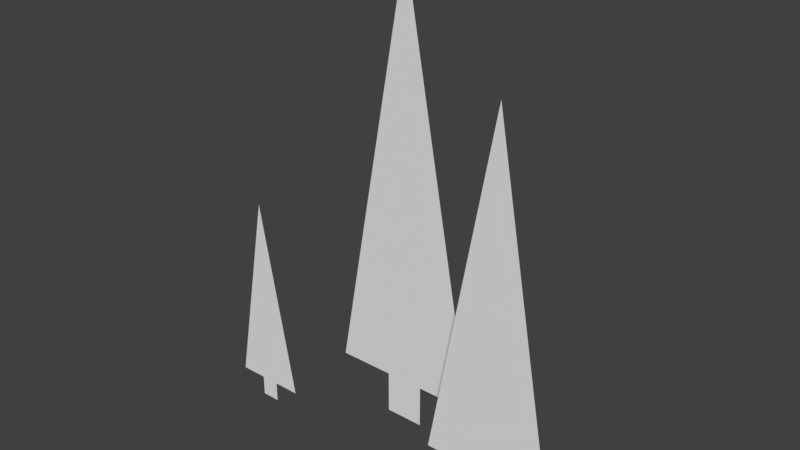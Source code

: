 # Source: tree_cluster.blend  (saved by Blender 2.78.0; exported with 4.5.12 LTS)
import bpy
from mathutils import Matrix  # noqa: F401  (used for matrix-valued properties, if any)

bpy.ops.wm.read_factory_settings(use_empty=True)
scene = bpy.context.scene
scene.name = 'Scene'

# ---- collections
col_collection_1 = bpy.data.collections.new('Collection 1'); scene.collection.children.link(col_collection_1)

# ---- world
world_world = bpy.data.worlds.new('World'); scene.world = world_world
world_world.color = (0.05088, 0.05088, 0.05088)
world_world.use_sun_shadow = False
world_world.sun_shadow_jitter_overblur = 0.0
world_world.cycles.sampling_method = 'MANUAL'

# ---- meshes
me_cube_001 = bpy.data.meshes.new('Cube.001')
me_cube_001.from_pydata([(-3.914, -1.006, 0.01262), (-4.206, -1.006, 0.01262), (-3.623, -1.006, 0.01262), (-3.623, -1.006, 0.6542), (-4.206, -1.006, 0.6542), (-2.781, -1.006, 0.6542), (-5.047, -1.006, 0.6542), (-3.914, -1.006, 6.87), (-3.914, -1.006, 0.6542), (4.345, -0.8124, 1.111), (4.345, -0.8124, 12.08), (2.345, -0.8124, 1.111), (6.345, -0.8124, 1.111), (3.83, -0.8124, 1.111), (4.859, -0.8124, 1.111), (4.859, -0.8124, -0.02129), (3.83, -0.8124, -0.02129), (4.345, -0.8124, -0.02129), (0.0, 0.9576, -0.05867), (-0.6265, 0.9576, -0.05867), (0.6265, 0.9576, -0.05867), (0.6265, 0.9576, 1.32), (-0.6265, 0.9576, 1.32), (2.434, 0.9576, 1.32), (-2.434, 0.9576, 1.32), (0.0, 0.9576, 14.68), (0.0, 0.9576, 1.32)], [], [(4, 8, 0, 1), (25, 23, 21, 26, 22, 24), (10, 12, 14, 9, 13, 11), (9, 14, 15, 17), (7, 5, 3, 8, 4, 6), (26, 21, 20, 18), (8, 3, 2, 0), (22, 26, 18, 19), (13, 9, 17, 16)])
me_cube_001.use_remesh_preserve_volume = False
me_cube_001.use_remesh_preserve_attributes = False
me_cube_001.use_mirror_vertex_groups = False
me_cube_001.update()

# ---- objects
ob_cube = bpy.data.objects.new('Cube', me_cube_001)

# ---- transforms, parenting, visibility, modifiers, constraints
ob_cube.location = (0.0, 0.0, 0.0)
ob_cube.lineart.crease_threshold = 0.0

# ---- collection membership
col_collection_1.objects.link(ob_cube)

# ---- scene / render settings (as saved in the file)
scene.frame_start = 1; scene.frame_end = 250; scene.frame_set(1)
scene.render.engine = 'BLENDER_EEVEE_NEXT'
scene.render.resolution_percentage = 50
scene.render.dither_intensity = 0.0
scene.cycles.use_denoising = False
scene.cycles.samples = 128
scene.cycles.sampling_pattern = 'TABULATED_SOBOL'
scene.cycles.light_sampling_threshold = 0.0
scene.cycles.use_adaptive_sampling = False
scene.cycles.use_light_tree = False
scene.cycles.blur_glossy = 0.0
scene.cycles.sample_clamp_indirect = 0.0
scene.view_settings.view_transform = 'Standard'
bpy.context.view_layer.update()

# ---- added for rendering (the .blend has no active camera and no usable light): camera, sun
cam_auto = bpy.data.cameras.new('AutoCamera')
cam_auto.lens = 50.0
cam_auto.sensor_width = 36.0
cam_auto.clip_end = 1000.0
ob_auto_camera = bpy.data.objects.new('AutoCamera', cam_auto)
scene.collection.objects.link(ob_auto_camera)
ob_auto_camera.location = (17.9759, -20.8168, 21.17)
ob_auto_camera.rotation_euler = (1.09748, -7.21219e-08, 0.694738)
scene.camera = ob_auto_camera
light_auto_sun = bpy.data.lights.new('AutoSun', 'SUN')
light_auto_sun.energy = 3.0
light_auto_sun.angle = 0.0523599
ob_auto_sun = bpy.data.objects.new('AutoSun', light_auto_sun)
scene.collection.objects.link(ob_auto_sun)
ob_auto_sun.rotation_euler = (0.872665, 0.174533, 0.523599)
bpy.context.view_layer.update()
